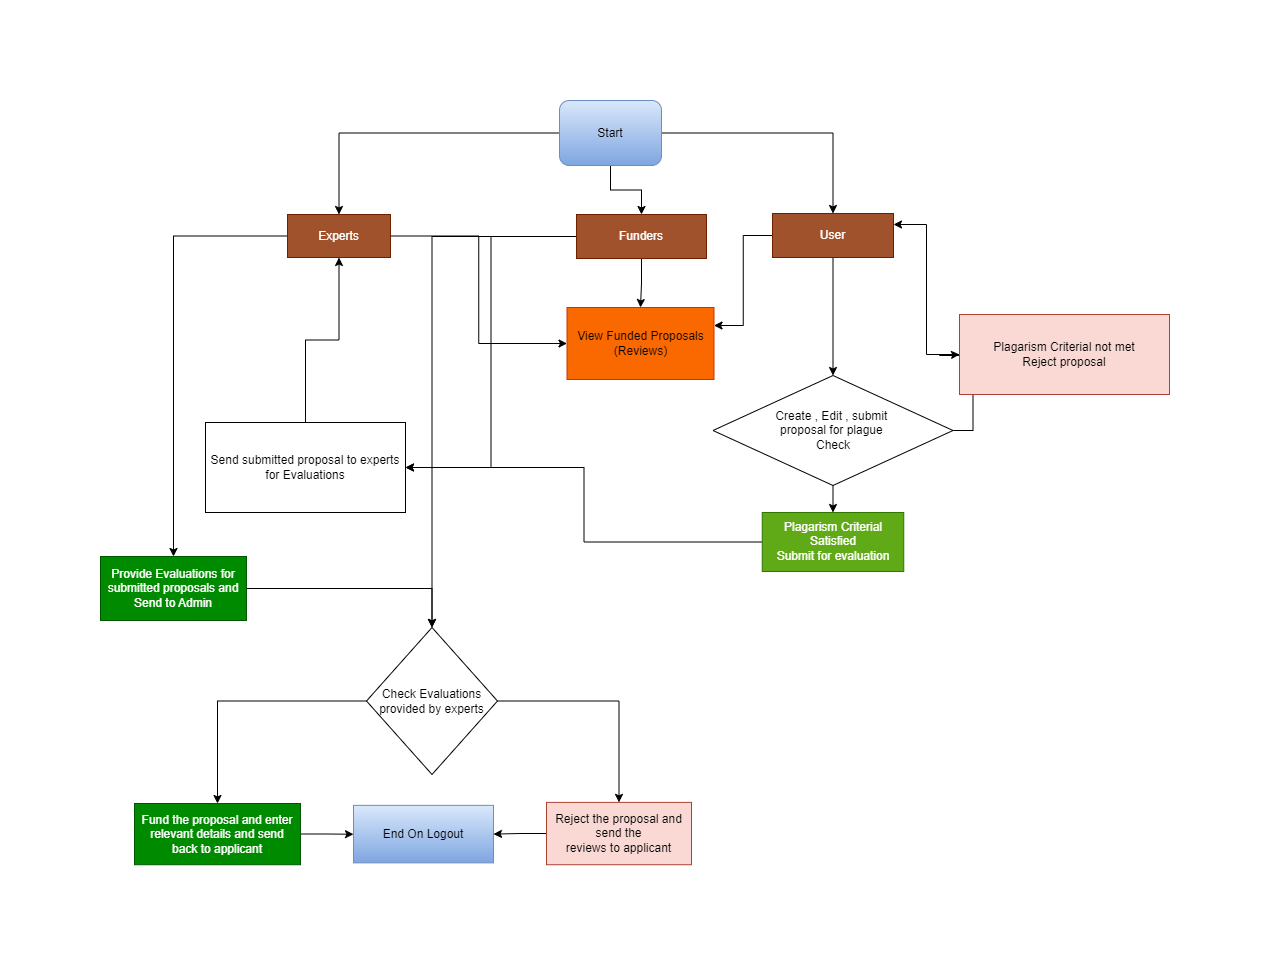

The diagram above was exported from draw.io. Its source (the exported page's mxGraphModel, read from the mxfile embedded in the PNG):
<mxGraphModel dx="2653" dy="1610" grid="0" gridSize="10" guides="1" tooltips="1" connect="1" arrows="1" fold="1" page="0" pageScale="1" pageWidth="850" pageHeight="1100" math="0" shadow="0">
  <root>
    <mxCell id="0" />
    <mxCell id="1" parent="0" />
    <mxCell id="sev7VyB-2LCtEVm1JbZM-46" style="edgeStyle=orthogonalEdgeStyle;rounded=0;orthogonalLoop=1;jettySize=auto;html=1;" edge="1" parent="1" source="sev7VyB-2LCtEVm1JbZM-49" target="sev7VyB-2LCtEVm1JbZM-52">
      <mxGeometry relative="1" as="geometry">
        <mxPoint x="1010" y="172" as="targetPoint" />
      </mxGeometry>
    </mxCell>
    <mxCell id="sev7VyB-2LCtEVm1JbZM-47" style="edgeStyle=orthogonalEdgeStyle;rounded=0;orthogonalLoop=1;jettySize=auto;html=1;" edge="1" parent="1" source="sev7VyB-2LCtEVm1JbZM-49" target="sev7VyB-2LCtEVm1JbZM-56">
      <mxGeometry relative="1" as="geometry">
        <mxPoint x="1010" y="162" as="targetPoint" />
      </mxGeometry>
    </mxCell>
    <mxCell id="sev7VyB-2LCtEVm1JbZM-48" style="edgeStyle=orthogonalEdgeStyle;rounded=0;orthogonalLoop=1;jettySize=auto;html=1;" edge="1" parent="1" source="sev7VyB-2LCtEVm1JbZM-49" target="sev7VyB-2LCtEVm1JbZM-59">
      <mxGeometry relative="1" as="geometry">
        <mxPoint x="1200" y="142" as="targetPoint" />
      </mxGeometry>
    </mxCell>
    <mxCell id="sev7VyB-2LCtEVm1JbZM-49" value="Start" style="rounded=1;whiteSpace=wrap;html=1;fillColor=#dae8fc;gradientColor=#7ea6e0;strokeColor=#6c8ebf;" vertex="1" parent="1">
      <mxGeometry x="1080" y="18" width="102" height="65" as="geometry" />
    </mxCell>
    <mxCell id="sev7VyB-2LCtEVm1JbZM-50" style="edgeStyle=orthogonalEdgeStyle;rounded=0;orthogonalLoop=1;jettySize=auto;html=1;entryX=0;entryY=0.5;entryDx=0;entryDy=0;" edge="1" parent="1" source="sev7VyB-2LCtEVm1JbZM-52" target="sev7VyB-2LCtEVm1JbZM-67">
      <mxGeometry relative="1" as="geometry" />
    </mxCell>
    <mxCell id="sev7VyB-2LCtEVm1JbZM-51" style="edgeStyle=orthogonalEdgeStyle;rounded=0;orthogonalLoop=1;jettySize=auto;html=1;" edge="1" parent="1" source="sev7VyB-2LCtEVm1JbZM-52" target="sev7VyB-2LCtEVm1JbZM-71">
      <mxGeometry relative="1" as="geometry">
        <mxPoint x="670" y="612" as="targetPoint" />
      </mxGeometry>
    </mxCell>
    <mxCell id="sev7VyB-2LCtEVm1JbZM-52" value="Experts" style="rounded=0;whiteSpace=wrap;html=1;fillColor=#a0522d;fontColor=#ffffff;strokeColor=#6D1F00;" vertex="1" parent="1">
      <mxGeometry x="808" y="132" width="103" height="43" as="geometry" />
    </mxCell>
    <mxCell id="sev7VyB-2LCtEVm1JbZM-53" style="edgeStyle=orthogonalEdgeStyle;rounded=0;orthogonalLoop=1;jettySize=auto;html=1;entryX=0.5;entryY=0;entryDx=0;entryDy=0;" edge="1" parent="1" source="sev7VyB-2LCtEVm1JbZM-56" target="sev7VyB-2LCtEVm1JbZM-67">
      <mxGeometry relative="1" as="geometry" />
    </mxCell>
    <mxCell id="sev7VyB-2LCtEVm1JbZM-54" style="edgeStyle=orthogonalEdgeStyle;rounded=0;orthogonalLoop=1;jettySize=auto;html=1;entryX=1;entryY=0.5;entryDx=0;entryDy=0;" edge="1" parent="1" source="sev7VyB-2LCtEVm1JbZM-56" target="sev7VyB-2LCtEVm1JbZM-69">
      <mxGeometry relative="1" as="geometry" />
    </mxCell>
    <mxCell id="sev7VyB-2LCtEVm1JbZM-55" style="edgeStyle=orthogonalEdgeStyle;rounded=0;orthogonalLoop=1;jettySize=auto;html=1;entryX=0.5;entryY=0;entryDx=0;entryDy=0;" edge="1" parent="1" source="sev7VyB-2LCtEVm1JbZM-56" target="sev7VyB-2LCtEVm1JbZM-79">
      <mxGeometry relative="1" as="geometry">
        <mxPoint x="977.5" y="732" as="targetPoint" />
      </mxGeometry>
    </mxCell>
    <mxCell id="sev7VyB-2LCtEVm1JbZM-56" value="Funders" style="rounded=0;whiteSpace=wrap;html=1;fillColor=#a0522d;fontColor=#ffffff;strokeColor=#6D1F00;" vertex="1" parent="1">
      <mxGeometry x="1097" y="132" width="130" height="44" as="geometry" />
    </mxCell>
    <mxCell id="sev7VyB-2LCtEVm1JbZM-57" style="edgeStyle=orthogonalEdgeStyle;rounded=0;orthogonalLoop=1;jettySize=auto;html=1;entryX=0.5;entryY=0;entryDx=0;entryDy=0;" edge="1" parent="1" source="sev7VyB-2LCtEVm1JbZM-59" target="sev7VyB-2LCtEVm1JbZM-62">
      <mxGeometry relative="1" as="geometry">
        <mxPoint x="1170" y="322" as="targetPoint" />
      </mxGeometry>
    </mxCell>
    <mxCell id="sev7VyB-2LCtEVm1JbZM-58" style="edgeStyle=orthogonalEdgeStyle;rounded=0;orthogonalLoop=1;jettySize=auto;html=1;entryX=1;entryY=0.25;entryDx=0;entryDy=0;" edge="1" parent="1" source="sev7VyB-2LCtEVm1JbZM-59" target="sev7VyB-2LCtEVm1JbZM-67">
      <mxGeometry relative="1" as="geometry" />
    </mxCell>
    <mxCell id="sev7VyB-2LCtEVm1JbZM-59" value="User" style="rounded=0;whiteSpace=wrap;html=1;fillColor=#a0522d;strokeColor=#6D1F00;fontColor=#ffffff;" vertex="1" parent="1">
      <mxGeometry x="1293" y="131" width="121" height="44" as="geometry" />
    </mxCell>
    <mxCell id="sev7VyB-2LCtEVm1JbZM-60" style="edgeStyle=orthogonalEdgeStyle;rounded=0;orthogonalLoop=1;jettySize=auto;html=1;" edge="1" parent="1" source="sev7VyB-2LCtEVm1JbZM-62" target="sev7VyB-2LCtEVm1JbZM-64">
      <mxGeometry relative="1" as="geometry">
        <mxPoint x="1140" y="651.9999999999998" as="targetPoint" />
      </mxGeometry>
    </mxCell>
    <mxCell id="sev7VyB-2LCtEVm1JbZM-61" style="edgeStyle=orthogonalEdgeStyle;rounded=0;orthogonalLoop=1;jettySize=auto;html=1;" edge="1" parent="1" source="sev7VyB-2LCtEVm1JbZM-62" target="sev7VyB-2LCtEVm1JbZM-66">
      <mxGeometry relative="1" as="geometry">
        <mxPoint x="1570.0000000000002" y="372" as="targetPoint" />
      </mxGeometry>
    </mxCell>
    <mxCell id="sev7VyB-2LCtEVm1JbZM-62" value="Create , Edit , submit&amp;nbsp;&lt;div&gt;proposal for plague&amp;nbsp;&lt;/div&gt;&lt;div&gt;Check&lt;/div&gt;" style="rhombus;whiteSpace=wrap;html=1;" vertex="1" parent="1">
      <mxGeometry x="1233.5" y="293" width="240" height="110" as="geometry" />
    </mxCell>
    <mxCell id="sev7VyB-2LCtEVm1JbZM-63" style="edgeStyle=orthogonalEdgeStyle;rounded=0;orthogonalLoop=1;jettySize=auto;html=1;entryX=1;entryY=0.5;entryDx=0;entryDy=0;" edge="1" parent="1" source="sev7VyB-2LCtEVm1JbZM-64" target="sev7VyB-2LCtEVm1JbZM-69">
      <mxGeometry relative="1" as="geometry" />
    </mxCell>
    <mxCell id="sev7VyB-2LCtEVm1JbZM-64" value="&lt;div&gt;Plagarism Criterial Satisfied&lt;/div&gt;&lt;div&gt;Submit for evaluation&lt;/div&gt;" style="rounded=0;whiteSpace=wrap;html=1;fillColor=#60a917;fontColor=#ffffff;strokeColor=#2D7600;" vertex="1" parent="1">
      <mxGeometry x="1282.75" y="430" width="141.5" height="59" as="geometry" />
    </mxCell>
    <mxCell id="sev7VyB-2LCtEVm1JbZM-65" style="edgeStyle=orthogonalEdgeStyle;rounded=0;orthogonalLoop=1;jettySize=auto;html=1;entryX=1;entryY=0.25;entryDx=0;entryDy=0;" edge="1" parent="1" source="sev7VyB-2LCtEVm1JbZM-66" target="sev7VyB-2LCtEVm1JbZM-59">
      <mxGeometry relative="1" as="geometry" />
    </mxCell>
    <mxCell id="sev7VyB-2LCtEVm1JbZM-66" value="Plagarism Criterial not met&lt;div&gt;Reject proposal&lt;/div&gt;" style="rounded=0;whiteSpace=wrap;html=1;fillColor=#fad9d5;strokeColor=#ae4132;" vertex="1" parent="1">
      <mxGeometry x="1480" y="232" width="210" height="80" as="geometry" />
    </mxCell>
    <mxCell id="sev7VyB-2LCtEVm1JbZM-67" value="View Funded Proposals&lt;div&gt;(Reviews)&lt;/div&gt;" style="rounded=0;whiteSpace=wrap;html=1;fillColor=#fa6800;fontColor=#000000;strokeColor=#C73500;" vertex="1" parent="1">
      <mxGeometry x="1087.5" y="225" width="147" height="72" as="geometry" />
    </mxCell>
    <mxCell id="sev7VyB-2LCtEVm1JbZM-68" style="edgeStyle=orthogonalEdgeStyle;rounded=0;orthogonalLoop=1;jettySize=auto;html=1;entryX=0.5;entryY=1;entryDx=0;entryDy=0;" edge="1" parent="1" source="sev7VyB-2LCtEVm1JbZM-69" target="sev7VyB-2LCtEVm1JbZM-52">
      <mxGeometry relative="1" as="geometry" />
    </mxCell>
    <mxCell id="sev7VyB-2LCtEVm1JbZM-69" value="Send submitted proposal to experts&lt;div&gt;for Evaluations&lt;/div&gt;" style="rounded=0;whiteSpace=wrap;html=1;" vertex="1" parent="1">
      <mxGeometry x="726" y="340" width="200" height="90" as="geometry" />
    </mxCell>
    <mxCell id="sev7VyB-2LCtEVm1JbZM-70" style="edgeStyle=orthogonalEdgeStyle;rounded=0;orthogonalLoop=1;jettySize=auto;html=1;entryX=0.5;entryY=0;entryDx=0;entryDy=0;" edge="1" parent="1" source="sev7VyB-2LCtEVm1JbZM-71" target="sev7VyB-2LCtEVm1JbZM-79">
      <mxGeometry relative="1" as="geometry">
        <mxPoint x="935" y="732" as="targetPoint" />
      </mxGeometry>
    </mxCell>
    <mxCell id="sev7VyB-2LCtEVm1JbZM-71" value="Provide Evaluations for submitted proposals and Send to Admin" style="rounded=0;whiteSpace=wrap;html=1;fillColor=#008a00;fontColor=#ffffff;strokeColor=#005700;" vertex="1" parent="1">
      <mxGeometry x="621" y="474" width="146" height="64" as="geometry" />
    </mxCell>
    <mxCell id="sev7VyB-2LCtEVm1JbZM-72" style="edgeStyle=orthogonalEdgeStyle;rounded=0;orthogonalLoop=1;jettySize=auto;html=1;exitX=0;exitY=0.5;exitDx=0;exitDy=0;" edge="1" parent="1" source="sev7VyB-2LCtEVm1JbZM-79" target="sev7VyB-2LCtEVm1JbZM-75">
      <mxGeometry relative="1" as="geometry">
        <mxPoint x="750" y="962" as="targetPoint" />
        <mxPoint x="850" y="772.1111111111113" as="sourcePoint" />
      </mxGeometry>
    </mxCell>
    <mxCell id="sev7VyB-2LCtEVm1JbZM-73" style="edgeStyle=orthogonalEdgeStyle;rounded=0;orthogonalLoop=1;jettySize=auto;html=1;exitX=1;exitY=0.5;exitDx=0;exitDy=0;" edge="1" parent="1" source="sev7VyB-2LCtEVm1JbZM-79" target="sev7VyB-2LCtEVm1JbZM-77">
      <mxGeometry relative="1" as="geometry">
        <mxPoint x="1140" y="992" as="targetPoint" />
        <mxPoint x="1020" y="772.1111111111113" as="sourcePoint" />
      </mxGeometry>
    </mxCell>
    <mxCell id="sev7VyB-2LCtEVm1JbZM-74" style="edgeStyle=orthogonalEdgeStyle;rounded=0;orthogonalLoop=1;jettySize=auto;html=1;" edge="1" parent="1" source="sev7VyB-2LCtEVm1JbZM-75" target="sev7VyB-2LCtEVm1JbZM-78">
      <mxGeometry relative="1" as="geometry">
        <mxPoint x="830" y="1262" as="targetPoint" />
      </mxGeometry>
    </mxCell>
    <mxCell id="sev7VyB-2LCtEVm1JbZM-75" value="Fund the proposal and enter&lt;div&gt;&amp;nbsp;relevant details and send&amp;nbsp; back&lt;span style=&quot;background-color: initial;&quot;&gt;&amp;nbsp;to applicant&lt;/span&gt;&lt;/div&gt;" style="rounded=0;whiteSpace=wrap;html=1;fillColor=#008a00;fontColor=#ffffff;strokeColor=#005700;" vertex="1" parent="1">
      <mxGeometry x="655" y="721" width="166" height="61.23" as="geometry" />
    </mxCell>
    <mxCell id="sev7VyB-2LCtEVm1JbZM-76" style="edgeStyle=orthogonalEdgeStyle;rounded=0;orthogonalLoop=1;jettySize=auto;html=1;entryX=1;entryY=0.5;entryDx=0;entryDy=0;" edge="1" parent="1" source="sev7VyB-2LCtEVm1JbZM-77" target="sev7VyB-2LCtEVm1JbZM-78">
      <mxGeometry relative="1" as="geometry" />
    </mxCell>
    <mxCell id="sev7VyB-2LCtEVm1JbZM-77" value="Reject the proposal and send the&lt;div&gt;reviews to applicant&lt;/div&gt;" style="rounded=0;whiteSpace=wrap;html=1;fillColor=#fad9d5;strokeColor=#ae4132;" vertex="1" parent="1">
      <mxGeometry x="1067" y="719.87" width="145" height="62.36" as="geometry" />
    </mxCell>
    <mxCell id="sev7VyB-2LCtEVm1JbZM-78" value="End On Logout" style="rounded=0;whiteSpace=wrap;html=1;fillColor=#dae8fc;gradientColor=#7ea6e0;strokeColor=#6c8ebf;" vertex="1" parent="1">
      <mxGeometry x="874" y="722.8600000000001" width="140" height="57.5" as="geometry" />
    </mxCell>
    <mxCell id="sev7VyB-2LCtEVm1JbZM-79" value="Check Evaluations provided by experts" style="rhombus;whiteSpace=wrap;html=1;" vertex="1" parent="1">
      <mxGeometry x="887" y="545" width="131" height="147" as="geometry" />
    </mxCell>
  </root>
</mxGraphModel>